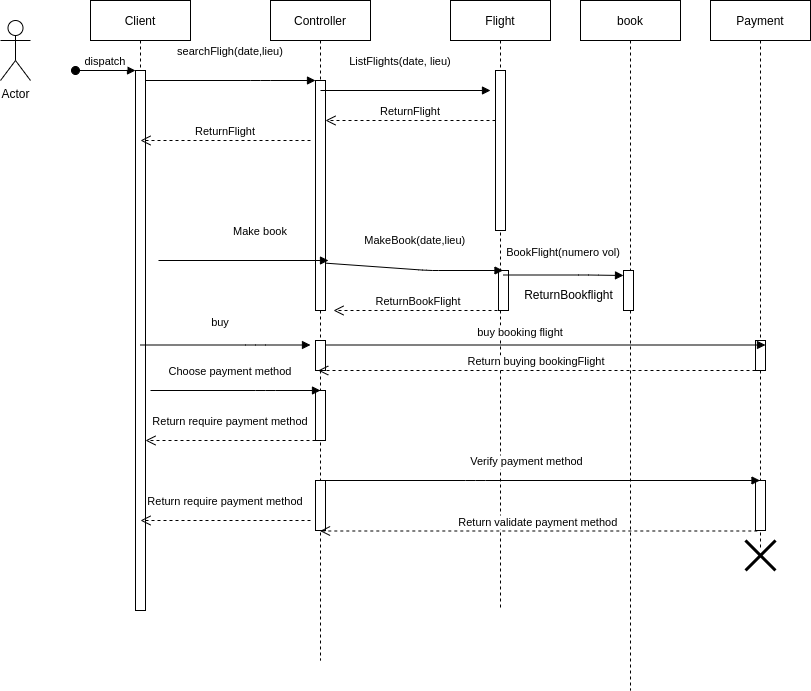

The diagram above was exported from draw.io. Its source (the exported page's mxGraphModel, read from the mxfile embedded in the PNG):
<mxGraphModel dx="1038" dy="582" grid="1" gridSize="10" guides="1" tooltips="1" connect="1" arrows="1" fold="1" page="1" pageScale="1" pageWidth="850" pageHeight="1100" math="0" shadow="0">
  <root>
    <mxCell id="0" />
    <mxCell id="1" parent="0" />
    <mxCell id="3nuBFxr9cyL0pnOWT2aG-1" value="Client" style="shape=umlLifeline;perimeter=lifelinePerimeter;container=1;collapsible=0;recursiveResize=0;rounded=0;shadow=0;strokeWidth=1;" parent="1" vertex="1">
      <mxGeometry x="120" y="80" width="100" height="610" as="geometry" />
    </mxCell>
    <mxCell id="3nuBFxr9cyL0pnOWT2aG-2" value="" style="points=[];perimeter=orthogonalPerimeter;rounded=0;shadow=0;strokeWidth=1;" parent="3nuBFxr9cyL0pnOWT2aG-1" vertex="1">
      <mxGeometry x="45" y="70" width="10" height="540" as="geometry" />
    </mxCell>
    <mxCell id="3nuBFxr9cyL0pnOWT2aG-3" value="dispatch" style="verticalAlign=bottom;startArrow=oval;endArrow=block;startSize=8;shadow=0;strokeWidth=1;" parent="3nuBFxr9cyL0pnOWT2aG-1" target="3nuBFxr9cyL0pnOWT2aG-2" edge="1">
      <mxGeometry relative="1" as="geometry">
        <mxPoint x="-15" y="70" as="sourcePoint" />
      </mxGeometry>
    </mxCell>
    <mxCell id="3nuBFxr9cyL0pnOWT2aG-5" value="Controller" style="shape=umlLifeline;perimeter=lifelinePerimeter;container=1;collapsible=0;recursiveResize=0;rounded=0;shadow=0;strokeWidth=1;" parent="1" vertex="1">
      <mxGeometry x="300" y="80" width="100" height="660" as="geometry" />
    </mxCell>
    <mxCell id="3nuBFxr9cyL0pnOWT2aG-6" value="" style="points=[];perimeter=orthogonalPerimeter;rounded=0;shadow=0;strokeWidth=1;" parent="3nuBFxr9cyL0pnOWT2aG-5" vertex="1">
      <mxGeometry x="45" y="80" width="10" height="230" as="geometry" />
    </mxCell>
    <mxCell id="2hNn1M20K78yWonQOupz-32" value="" style="points=[];perimeter=orthogonalPerimeter;rounded=0;shadow=0;strokeWidth=1;" vertex="1" parent="3nuBFxr9cyL0pnOWT2aG-5">
      <mxGeometry x="45" y="390" width="10" height="50" as="geometry" />
    </mxCell>
    <mxCell id="2hNn1M20K78yWonQOupz-34" value="Return require payment method" style="verticalAlign=bottom;endArrow=open;dashed=1;endSize=8;exitX=0;exitY=0.95;shadow=0;strokeWidth=1;" edge="1" parent="3nuBFxr9cyL0pnOWT2aG-5">
      <mxGeometry y="-10" relative="1" as="geometry">
        <mxPoint x="-125" y="440" as="targetPoint" />
        <mxPoint x="45" y="440" as="sourcePoint" />
        <mxPoint as="offset" />
      </mxGeometry>
    </mxCell>
    <mxCell id="2hNn1M20K78yWonQOupz-35" value="" style="points=[];perimeter=orthogonalPerimeter;rounded=0;shadow=0;strokeWidth=1;" vertex="1" parent="3nuBFxr9cyL0pnOWT2aG-5">
      <mxGeometry x="45" y="480" width="10" height="50" as="geometry" />
    </mxCell>
    <mxCell id="2hNn1M20K78yWonQOupz-41" value="" style="points=[];perimeter=orthogonalPerimeter;rounded=0;shadow=0;strokeWidth=1;" vertex="1" parent="3nuBFxr9cyL0pnOWT2aG-5">
      <mxGeometry x="45" y="340" width="10" height="30" as="geometry" />
    </mxCell>
    <mxCell id="3nuBFxr9cyL0pnOWT2aG-8" value="searchFligh(date,lieu)" style="verticalAlign=bottom;endArrow=block;entryX=0;entryY=0;shadow=0;strokeWidth=1;" parent="1" source="3nuBFxr9cyL0pnOWT2aG-2" target="3nuBFxr9cyL0pnOWT2aG-6" edge="1">
      <mxGeometry y="20" relative="1" as="geometry">
        <mxPoint x="275" y="160" as="sourcePoint" />
        <Array as="points">
          <mxPoint x="290" y="160" />
        </Array>
        <mxPoint as="offset" />
      </mxGeometry>
    </mxCell>
    <mxCell id="2hNn1M20K78yWonQOupz-1" value="Actor" style="shape=umlActor;verticalLabelPosition=bottom;verticalAlign=top;html=1;outlineConnect=0;" vertex="1" parent="1">
      <mxGeometry x="30" y="100" width="30" height="60" as="geometry" />
    </mxCell>
    <mxCell id="2hNn1M20K78yWonQOupz-3" value="book" style="shape=umlLifeline;perimeter=lifelinePerimeter;container=1;collapsible=0;recursiveResize=0;rounded=0;shadow=0;strokeWidth=1;" vertex="1" parent="1">
      <mxGeometry x="610" y="80" width="100" height="690" as="geometry" />
    </mxCell>
    <mxCell id="2hNn1M20K78yWonQOupz-4" value="" style="points=[];perimeter=orthogonalPerimeter;rounded=0;shadow=0;strokeWidth=1;" vertex="1" parent="2hNn1M20K78yWonQOupz-3">
      <mxGeometry x="43" y="270" width="10" height="40" as="geometry" />
    </mxCell>
    <mxCell id="2hNn1M20K78yWonQOupz-5" value="Payment" style="shape=umlLifeline;perimeter=lifelinePerimeter;container=1;collapsible=0;recursiveResize=0;rounded=0;shadow=0;strokeWidth=1;" vertex="1" parent="1">
      <mxGeometry x="740" y="80" width="100" height="550" as="geometry" />
    </mxCell>
    <mxCell id="2hNn1M20K78yWonQOupz-42" value="" style="points=[];perimeter=orthogonalPerimeter;rounded=0;shadow=0;strokeWidth=1;" vertex="1" parent="2hNn1M20K78yWonQOupz-5">
      <mxGeometry x="45" y="340" width="10" height="30" as="geometry" />
    </mxCell>
    <mxCell id="2hNn1M20K78yWonQOupz-7" value="ListFlights(date, lieu)" style="verticalAlign=bottom;endArrow=block;entryX=0;entryY=0;shadow=0;strokeWidth=1;" edge="1" parent="1">
      <mxGeometry x="-0.0588" y="20" relative="1" as="geometry">
        <mxPoint x="350" y="170.0000000000001" as="sourcePoint" />
        <mxPoint x="520" y="170.0000000000001" as="targetPoint" />
        <mxPoint as="offset" />
      </mxGeometry>
    </mxCell>
    <mxCell id="2hNn1M20K78yWonQOupz-9" value="Flight" style="shape=umlLifeline;perimeter=lifelinePerimeter;container=1;collapsible=0;recursiveResize=0;rounded=0;shadow=0;strokeWidth=1;" vertex="1" parent="1">
      <mxGeometry x="480" y="80" width="100" height="610" as="geometry" />
    </mxCell>
    <mxCell id="2hNn1M20K78yWonQOupz-10" value="" style="points=[];perimeter=orthogonalPerimeter;rounded=0;shadow=0;strokeWidth=1;" vertex="1" parent="2hNn1M20K78yWonQOupz-9">
      <mxGeometry x="45" y="70" width="10" height="160" as="geometry" />
    </mxCell>
    <mxCell id="2hNn1M20K78yWonQOupz-11" value="ReturnFlight" style="verticalAlign=bottom;endArrow=open;dashed=1;endSize=8;exitX=0;exitY=0.95;shadow=0;strokeWidth=1;" edge="1" parent="2hNn1M20K78yWonQOupz-9">
      <mxGeometry relative="1" as="geometry">
        <mxPoint x="-125" y="119.99999999999977" as="targetPoint" />
        <mxPoint x="45" y="119.99999999999977" as="sourcePoint" />
      </mxGeometry>
    </mxCell>
    <mxCell id="2hNn1M20K78yWonQOupz-23" value="" style="points=[];perimeter=orthogonalPerimeter;rounded=0;shadow=0;strokeWidth=1;" vertex="1" parent="2hNn1M20K78yWonQOupz-9">
      <mxGeometry x="48" y="270" width="10" height="40" as="geometry" />
    </mxCell>
    <mxCell id="2hNn1M20K78yWonQOupz-15" value="ReturnFlight" style="verticalAlign=bottom;endArrow=open;dashed=1;endSize=8;exitX=0;exitY=0.95;shadow=0;strokeWidth=1;" edge="1" parent="1">
      <mxGeometry relative="1" as="geometry">
        <mxPoint x="170" y="219.99999999999977" as="targetPoint" />
        <mxPoint x="340" y="219.99999999999977" as="sourcePoint" />
      </mxGeometry>
    </mxCell>
    <mxCell id="2hNn1M20K78yWonQOupz-18" value="Make book" style="verticalAlign=bottom;endArrow=block;entryX=0;entryY=0;shadow=0;strokeWidth=1;startArrow=none;" edge="1" parent="1">
      <mxGeometry x="0.15" y="20" relative="1" as="geometry">
        <mxPoint x="348" y="340" as="sourcePoint" />
        <mxPoint x="358" y="340.0000000000001" as="targetPoint" />
        <Array as="points">
          <mxPoint x="273" y="340" />
        </Array>
        <mxPoint as="offset" />
      </mxGeometry>
    </mxCell>
    <mxCell id="2hNn1M20K78yWonQOupz-19" value="MakeBook(date,lieu)" style="verticalAlign=bottom;endArrow=block;shadow=0;strokeWidth=1;exitX=0.516;exitY=0.897;exitDx=0;exitDy=0;exitPerimeter=0;" edge="1" parent="1">
      <mxGeometry y="20" relative="1" as="geometry">
        <mxPoint x="354.5999999999999" y="342.6199999999999" as="sourcePoint" />
        <mxPoint x="532.5" y="350" as="targetPoint" />
        <Array as="points">
          <mxPoint x="458" y="350" />
        </Array>
        <mxPoint as="offset" />
      </mxGeometry>
    </mxCell>
    <mxCell id="2hNn1M20K78yWonQOupz-25" value="BookFlight(numero vol)" style="verticalAlign=bottom;endArrow=block;shadow=0;strokeWidth=1;" edge="1" parent="1">
      <mxGeometry y="15" relative="1" as="geometry">
        <mxPoint x="533" y="354.5" as="sourcePoint" />
        <mxPoint x="653" y="355" as="targetPoint" />
        <Array as="points">
          <mxPoint x="618" y="354.5" />
        </Array>
        <mxPoint y="1" as="offset" />
      </mxGeometry>
    </mxCell>
    <mxCell id="2hNn1M20K78yWonQOupz-26" value="ReturnBookflight" style="text;html=1;align=center;verticalAlign=middle;resizable=0;points=[];autosize=1;strokeColor=none;fillColor=none;" vertex="1" parent="1">
      <mxGeometry x="543" y="360" width="110" height="30" as="geometry" />
    </mxCell>
    <mxCell id="2hNn1M20K78yWonQOupz-29" value="ReturnBookFlight" style="verticalAlign=bottom;endArrow=open;dashed=1;endSize=8;exitX=0;exitY=0.95;shadow=0;strokeWidth=1;" edge="1" parent="1">
      <mxGeometry relative="1" as="geometry">
        <mxPoint x="363" y="389.9999999999998" as="targetPoint" />
        <mxPoint x="533" y="389.9999999999998" as="sourcePoint" />
      </mxGeometry>
    </mxCell>
    <mxCell id="2hNn1M20K78yWonQOupz-30" value="" style="verticalAlign=bottom;endArrow=none;entryX=0;entryY=0;shadow=0;strokeWidth=1;" edge="1" parent="1">
      <mxGeometry x="0.1176" y="30" relative="1" as="geometry">
        <mxPoint x="188" y="340" as="sourcePoint" />
        <mxPoint x="348" y="340" as="targetPoint" />
        <Array as="points" />
        <mxPoint as="offset" />
      </mxGeometry>
    </mxCell>
    <mxCell id="2hNn1M20K78yWonQOupz-33" value="Choose payment method" style="verticalAlign=bottom;endArrow=block;entryX=0;entryY=0;shadow=0;strokeWidth=1;" edge="1" parent="1">
      <mxGeometry x="-0.0588" y="10" relative="1" as="geometry">
        <mxPoint x="180" y="470" as="sourcePoint" />
        <mxPoint x="350" y="470.00000000000045" as="targetPoint" />
        <Array as="points">
          <mxPoint x="295" y="470" />
        </Array>
        <mxPoint as="offset" />
      </mxGeometry>
    </mxCell>
    <mxCell id="2hNn1M20K78yWonQOupz-6" value="" style="points=[];perimeter=orthogonalPerimeter;rounded=0;shadow=0;strokeWidth=1;" vertex="1" parent="1">
      <mxGeometry x="785" y="560" width="10" height="50" as="geometry" />
    </mxCell>
    <mxCell id="2hNn1M20K78yWonQOupz-37" value="Verify payment method" style="verticalAlign=bottom;endArrow=block;shadow=0;strokeWidth=1;" edge="1" parent="1" source="3nuBFxr9cyL0pnOWT2aG-5" target="2hNn1M20K78yWonQOupz-5">
      <mxGeometry x="-0.0588" y="10" relative="1" as="geometry">
        <mxPoint x="390" y="560" as="sourcePoint" />
        <mxPoint x="560" y="560.0000000000005" as="targetPoint" />
        <Array as="points">
          <mxPoint x="505" y="560" />
        </Array>
        <mxPoint as="offset" />
      </mxGeometry>
    </mxCell>
    <mxCell id="2hNn1M20K78yWonQOupz-38" value="Return validate payment method" style="verticalAlign=bottom;endArrow=open;dashed=1;endSize=8;exitX=0.18;exitY=1.01;shadow=0;strokeWidth=1;exitDx=0;exitDy=0;exitPerimeter=0;" edge="1" parent="1" source="2hNn1M20K78yWonQOupz-6" target="3nuBFxr9cyL0pnOWT2aG-5">
      <mxGeometry relative="1" as="geometry">
        <mxPoint x="370" y="600" as="targetPoint" />
        <mxPoint x="540" y="600" as="sourcePoint" />
      </mxGeometry>
    </mxCell>
    <mxCell id="2hNn1M20K78yWonQOupz-40" value="buy" style="verticalAlign=bottom;endArrow=block;entryX=0;entryY=0;shadow=0;strokeWidth=1;" edge="1" parent="1">
      <mxGeometry x="-0.0588" y="15" relative="1" as="geometry">
        <mxPoint x="170" y="424.5" as="sourcePoint" />
        <mxPoint x="340" y="424.50000000000045" as="targetPoint" />
        <Array as="points">
          <mxPoint x="285" y="424.5" />
        </Array>
        <mxPoint y="1" as="offset" />
      </mxGeometry>
    </mxCell>
    <mxCell id="2hNn1M20K78yWonQOupz-43" value="buy booking flight" style="verticalAlign=bottom;endArrow=block;shadow=0;strokeWidth=1;" edge="1" parent="1">
      <mxGeometry x="-0.1136" y="5" relative="1" as="geometry">
        <mxPoint x="355" y="424.5" as="sourcePoint" />
        <mxPoint x="795" y="424.5" as="targetPoint" />
        <Array as="points">
          <mxPoint x="510.5" y="424.5" />
        </Array>
        <mxPoint y="1" as="offset" />
      </mxGeometry>
    </mxCell>
    <mxCell id="2hNn1M20K78yWonQOupz-45" value="Return buying bookingFlight" style="verticalAlign=bottom;endArrow=open;dashed=1;endSize=8;exitX=0.18;exitY=1.01;shadow=0;strokeWidth=1;exitDx=0;exitDy=0;exitPerimeter=0;" edge="1" parent="1">
      <mxGeometry relative="1" as="geometry">
        <mxPoint x="347.70000000000005" y="450" as="targetPoint" />
        <mxPoint x="785" y="450" as="sourcePoint" />
      </mxGeometry>
    </mxCell>
    <mxCell id="2hNn1M20K78yWonQOupz-46" value="Return require payment method" style="verticalAlign=bottom;endArrow=open;dashed=1;endSize=8;exitX=0;exitY=0.95;shadow=0;strokeWidth=1;" edge="1" parent="1">
      <mxGeometry y="-10" relative="1" as="geometry">
        <mxPoint x="170" y="600" as="targetPoint" />
        <mxPoint x="340" y="600" as="sourcePoint" />
        <mxPoint as="offset" />
      </mxGeometry>
    </mxCell>
    <mxCell id="2hNn1M20K78yWonQOupz-47" value="" style="shape=umlDestroy;whiteSpace=wrap;html=1;strokeWidth=3;strokeColor=default;" vertex="1" parent="1">
      <mxGeometry x="775" y="620" width="30" height="30" as="geometry" />
    </mxCell>
  </root>
</mxGraphModel>